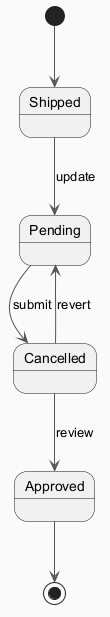

The diagram above was rendered by PlantUML. Its source (embedded in the PNG):
@startuml
skinparam backgroundColor #FAFAFA
skinparam classBackgroundColor #FFF3E0
skinparam classBorderColor #E65100
skinparam ArrowColor #555555
[*] --> Shipped
Shipped --> Pending : update
Pending --> Cancelled : submit
Cancelled --> Approved : review
Cancelled --> Pending : revert
Approved --> [*]
@enduml